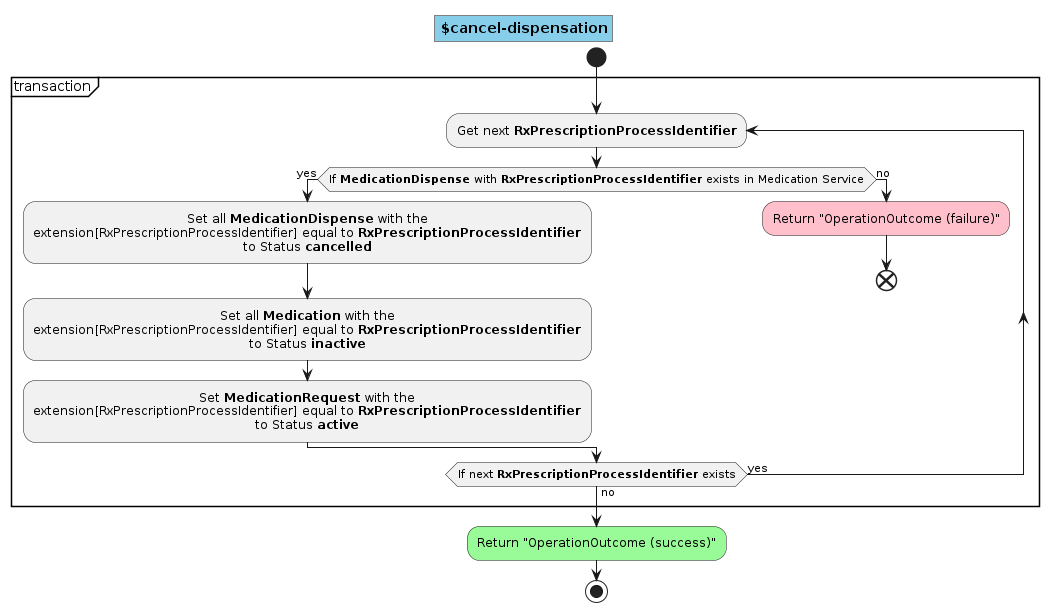

The diagram above was rendered by PlantUML. Its source (embedded in the PNG):
@startuml operation.cancel-dispensation
skinparam defaultTextAlignment center
skinparam title {
  backgroundColor SkyBlue
  borderColor Gray
} 
title $cancel-dispensation

start
partition transaction {

  repeat:Get next <b>RxPrescriptionProcessIdentifier</b>;

    if(If <b>MedicationDispense</b> with <b>RxPrescriptionProcessIdentifier</b> exists in Medication Service) then (yes)

      :Set all <b>MedicationDispense</b> with the 
      extension[RxPrescriptionProcessIdentifier] equal to <b>RxPrescriptionProcessIdentifier</b>
      to Status <b>cancelled</b>;

      :Set all <b>Medication</b> with the 
      extension[RxPrescriptionProcessIdentifier] equal to <b>RxPrescriptionProcessIdentifier</b>
      to Status <b>inactive</b>;

      :Set <b>MedicationRequest</b> with the 
      extension[RxPrescriptionProcessIdentifier] equal to <b>RxPrescriptionProcessIdentifier</b>
      to Status <b>active</b>;

    else (no)

      #Pink:Return "OperationOutcome (failure)";
      end

    endif

  repeat while (If next <b>RxPrescriptionProcessIdentifier</b> exists) is (yes) not (no)

}

#palegreen:Return "OperationOutcome (success)";
stop
@enduml